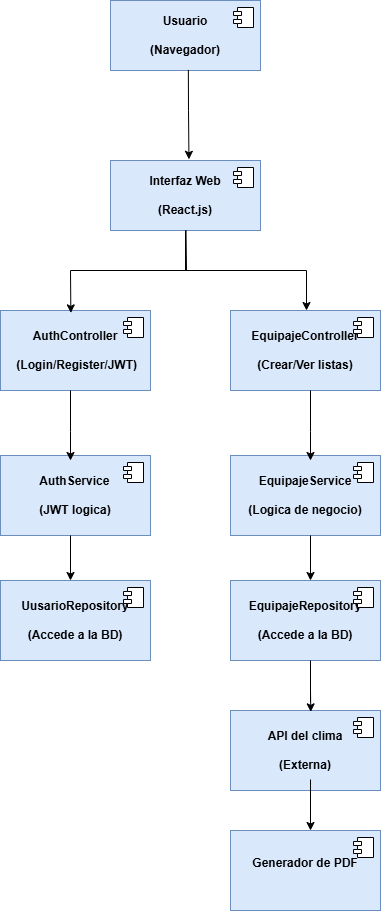

The diagram above was exported from draw.io. Its source (the exported page's mxGraphModel, read from the mxfile embedded in the PNG):
<mxGraphModel dx="1444" dy="811" grid="1" gridSize="10" guides="1" tooltips="1" connect="1" arrows="1" fold="1" page="1" pageScale="1" pageWidth="827" pageHeight="1169" math="0" shadow="0">
  <root>
    <mxCell id="0" />
    <mxCell id="1" parent="0" />
    <mxCell id="fI3myC7vuHIXZPlTn0bS-5" value="&lt;span style=&quot;font-weight: 700; text-align: left;&quot;&gt;Interfaz Web&lt;/span&gt;&lt;div style=&quot;font-weight: 700; text-align: left;&quot;&gt;&lt;br&gt;&lt;/div&gt;&lt;div style=&quot;font-weight: 700;&quot;&gt;(React.js)&lt;/div&gt;" style="html=1;dropTarget=0;whiteSpace=wrap;fillColor=#dae8fc;strokeColor=#6c8ebf;" parent="1" vertex="1">
      <mxGeometry x="320" y="250" width="150" height="70" as="geometry" />
    </mxCell>
    <mxCell id="fI3myC7vuHIXZPlTn0bS-6" value="" style="shape=module;jettyWidth=8;jettyHeight=4;" parent="fI3myC7vuHIXZPlTn0bS-5" vertex="1">
      <mxGeometry x="1" width="20" height="20" relative="1" as="geometry">
        <mxPoint x="-27" y="7" as="offset" />
      </mxGeometry>
    </mxCell>
    <mxCell id="fI3myC7vuHIXZPlTn0bS-7" value="&lt;div style=&quot;font-weight: 700;&quot;&gt;EquipajeController&lt;/div&gt;&lt;div style=&quot;font-weight: 700;&quot;&gt;&lt;br&gt;&lt;/div&gt;&lt;div style=&quot;font-weight: 700;&quot;&gt;(Crear/Ver listas)&lt;/div&gt;" style="html=1;dropTarget=0;whiteSpace=wrap;align=center;fillColor=#dae8fc;strokeColor=#6c8ebf;" parent="1" vertex="1">
      <mxGeometry x="440" y="400" width="150" height="80" as="geometry" />
    </mxCell>
    <mxCell id="fI3myC7vuHIXZPlTn0bS-8" value="" style="shape=module;jettyWidth=8;jettyHeight=4;" parent="fI3myC7vuHIXZPlTn0bS-7" vertex="1">
      <mxGeometry x="1" width="20" height="20" relative="1" as="geometry">
        <mxPoint x="-27" y="7" as="offset" />
      </mxGeometry>
    </mxCell>
    <mxCell id="fI3myC7vuHIXZPlTn0bS-9" value="&lt;div style=&quot;&quot;&gt;&lt;span style=&quot;background-color: transparent; color: light-dark(rgb(0, 0, 0), rgb(255, 255, 255));&quot;&gt;&lt;b&gt;AuthController&lt;/b&gt;&lt;/span&gt;&lt;/div&gt;&lt;div style=&quot;&quot;&gt;&lt;span style=&quot;background-color: transparent; color: light-dark(rgb(0, 0, 0), rgb(255, 255, 255));&quot;&gt;&lt;b&gt;&lt;br&gt;&lt;/b&gt;&lt;/span&gt;&lt;/div&gt;&lt;div style=&quot;&quot;&gt;&lt;b&gt;&amp;nbsp;(Login/Register/JWT)&lt;/b&gt;&lt;/div&gt;" style="html=1;dropTarget=0;whiteSpace=wrap;align=center;fillColor=#dae8fc;strokeColor=#6c8ebf;" parent="1" vertex="1">
      <mxGeometry x="210" y="400" width="150" height="80" as="geometry" />
    </mxCell>
    <mxCell id="fI3myC7vuHIXZPlTn0bS-10" value="" style="shape=module;jettyWidth=8;jettyHeight=4;" parent="fI3myC7vuHIXZPlTn0bS-9" vertex="1">
      <mxGeometry x="1" width="20" height="20" relative="1" as="geometry">
        <mxPoint x="-27" y="7" as="offset" />
      </mxGeometry>
    </mxCell>
    <mxCell id="fI3myC7vuHIXZPlTn0bS-19" value="&lt;div style=&quot;font-weight: 700;&quot;&gt;Usuario&lt;/div&gt;&lt;div style=&quot;font-weight: 700;&quot;&gt;&lt;br&gt;&lt;/div&gt;&lt;div style=&quot;font-weight: 700;&quot;&gt;(Navegador)&lt;/div&gt;" style="html=1;dropTarget=0;whiteSpace=wrap;align=center;fillColor=#dae8fc;strokeColor=#6c8ebf;" parent="1" vertex="1">
      <mxGeometry x="320" y="90" width="150" height="70" as="geometry" />
    </mxCell>
    <mxCell id="fI3myC7vuHIXZPlTn0bS-20" value="" style="shape=module;jettyWidth=8;jettyHeight=4;" parent="fI3myC7vuHIXZPlTn0bS-19" vertex="1">
      <mxGeometry x="1" width="20" height="20" relative="1" as="geometry">
        <mxPoint x="-27" y="7" as="offset" />
      </mxGeometry>
    </mxCell>
    <mxCell id="fI3myC7vuHIXZPlTn0bS-22" value="&lt;div style=&quot;font-weight: 700;&quot;&gt;EquipajeService&lt;/div&gt;&lt;div style=&quot;font-weight: 700;&quot;&gt;&lt;br&gt;&lt;/div&gt;&lt;div style=&quot;font-weight: 700;&quot;&gt;(Logica de negocio)&lt;/div&gt;" style="html=1;dropTarget=0;whiteSpace=wrap;align=center;fillColor=#dae8fc;strokeColor=#6c8ebf;" parent="1" vertex="1">
      <mxGeometry x="440" y="545" width="150" height="80" as="geometry" />
    </mxCell>
    <mxCell id="fI3myC7vuHIXZPlTn0bS-23" value="" style="shape=module;jettyWidth=8;jettyHeight=4;" parent="fI3myC7vuHIXZPlTn0bS-22" vertex="1">
      <mxGeometry x="1" width="20" height="20" relative="1" as="geometry">
        <mxPoint x="-27" y="7" as="offset" />
      </mxGeometry>
    </mxCell>
    <mxCell id="fI3myC7vuHIXZPlTn0bS-24" value="&lt;div style=&quot;text-align: left;&quot;&gt;&lt;span style=&quot;background-color: transparent; color: light-dark(rgb(0, 0, 0), rgb(255, 255, 255));&quot;&gt;&lt;b&gt;AuthService&lt;/b&gt;&lt;/span&gt;&lt;/div&gt;&lt;div style=&quot;text-align: left;&quot;&gt;&lt;span style=&quot;background-color: transparent; color: light-dark(rgb(0, 0, 0), rgb(255, 255, 255));&quot;&gt;&lt;b&gt;&lt;br&gt;&lt;/b&gt;&lt;/span&gt;&lt;/div&gt;&lt;div style=&quot;text-align: left;&quot;&gt;&lt;span style=&quot;background-color: transparent; color: light-dark(rgb(0, 0, 0), rgb(255, 255, 255));&quot;&gt;&lt;b&gt;(JWT logica)&lt;/b&gt;&lt;/span&gt;&lt;/div&gt;" style="html=1;dropTarget=0;whiteSpace=wrap;fillColor=#dae8fc;strokeColor=#6c8ebf;" parent="1" vertex="1">
      <mxGeometry x="210" y="545" width="150" height="80" as="geometry" />
    </mxCell>
    <mxCell id="fI3myC7vuHIXZPlTn0bS-25" value="" style="shape=module;jettyWidth=8;jettyHeight=4;" parent="fI3myC7vuHIXZPlTn0bS-24" vertex="1">
      <mxGeometry x="1" width="20" height="20" relative="1" as="geometry">
        <mxPoint x="-27" y="7" as="offset" />
      </mxGeometry>
    </mxCell>
    <mxCell id="fI3myC7vuHIXZPlTn0bS-26" value="&lt;div style=&quot;font-weight: 700;&quot;&gt;EquipajeRepository&lt;/div&gt;&lt;div style=&quot;font-weight: 700;&quot;&gt;&lt;br&gt;&lt;/div&gt;&lt;div style=&quot;font-weight: 700;&quot;&gt;(Accede a la BD)&lt;/div&gt;" style="html=1;dropTarget=0;whiteSpace=wrap;align=center;fillColor=#dae8fc;strokeColor=#6c8ebf;" parent="1" vertex="1">
      <mxGeometry x="440" y="670" width="150" height="80" as="geometry" />
    </mxCell>
    <mxCell id="fI3myC7vuHIXZPlTn0bS-27" value="" style="shape=module;jettyWidth=8;jettyHeight=4;" parent="fI3myC7vuHIXZPlTn0bS-26" vertex="1">
      <mxGeometry x="1" width="20" height="20" relative="1" as="geometry">
        <mxPoint x="-27" y="7" as="offset" />
      </mxGeometry>
    </mxCell>
    <mxCell id="fI3myC7vuHIXZPlTn0bS-28" value="&lt;div style=&quot;font-weight: 700; text-align: left;&quot;&gt;UusarioRepository&lt;/div&gt;&lt;div style=&quot;font-weight: 700;&quot;&gt;&lt;br&gt;&lt;/div&gt;&lt;div style=&quot;font-weight: 700;&quot;&gt;(Accede a la BD)&lt;/div&gt;" style="html=1;dropTarget=0;whiteSpace=wrap;fillColor=#dae8fc;strokeColor=#6c8ebf;" parent="1" vertex="1">
      <mxGeometry x="210" y="670" width="150" height="80" as="geometry" />
    </mxCell>
    <mxCell id="fI3myC7vuHIXZPlTn0bS-29" value="" style="shape=module;jettyWidth=8;jettyHeight=4;" parent="fI3myC7vuHIXZPlTn0bS-28" vertex="1">
      <mxGeometry x="1" width="20" height="20" relative="1" as="geometry">
        <mxPoint x="-27" y="7" as="offset" />
      </mxGeometry>
    </mxCell>
    <mxCell id="fI3myC7vuHIXZPlTn0bS-30" value="&lt;div style=&quot;font-weight: 700;&quot;&gt;API del clima&lt;/div&gt;&lt;div style=&quot;font-weight: 700;&quot;&gt;&lt;br&gt;&lt;/div&gt;&lt;div style=&quot;font-weight: 700;&quot;&gt;(Externa)&lt;/div&gt;" style="html=1;dropTarget=0;whiteSpace=wrap;align=center;fillColor=#dae8fc;strokeColor=#6c8ebf;" parent="1" vertex="1">
      <mxGeometry x="440" y="800" width="150" height="80" as="geometry" />
    </mxCell>
    <mxCell id="fI3myC7vuHIXZPlTn0bS-31" value="" style="shape=module;jettyWidth=8;jettyHeight=4;" parent="fI3myC7vuHIXZPlTn0bS-30" vertex="1">
      <mxGeometry x="1" width="20" height="20" relative="1" as="geometry">
        <mxPoint x="-27" y="7" as="offset" />
      </mxGeometry>
    </mxCell>
    <mxCell id="fI3myC7vuHIXZPlTn0bS-32" value="&lt;div style=&quot;font-weight: 700;&quot;&gt;Generador de PDF&lt;/div&gt;&lt;div style=&quot;font-weight: 700;&quot;&gt;&lt;br&gt;&lt;/div&gt;" style="html=1;dropTarget=0;whiteSpace=wrap;align=center;fillColor=#dae8fc;strokeColor=#6c8ebf;" parent="1" vertex="1">
      <mxGeometry x="440" y="920" width="150" height="80" as="geometry" />
    </mxCell>
    <mxCell id="fI3myC7vuHIXZPlTn0bS-33" value="" style="shape=module;jettyWidth=8;jettyHeight=4;" parent="fI3myC7vuHIXZPlTn0bS-32" vertex="1">
      <mxGeometry x="1" width="20" height="20" relative="1" as="geometry">
        <mxPoint x="-27" y="7" as="offset" />
      </mxGeometry>
    </mxCell>
    <mxCell id="fI3myC7vuHIXZPlTn0bS-34" value="" style="endArrow=classic;html=1;rounded=0;exitX=0.519;exitY=0.992;exitDx=0;exitDy=0;exitPerimeter=0;entryX=0.523;entryY=-0.017;entryDx=0;entryDy=0;entryPerimeter=0;" parent="1" source="fI3myC7vuHIXZPlTn0bS-19" target="fI3myC7vuHIXZPlTn0bS-5" edge="1">
      <mxGeometry width="50" height="50" relative="1" as="geometry">
        <mxPoint x="490" y="580" as="sourcePoint" />
        <mxPoint x="540" y="530" as="targetPoint" />
        <Array as="points">
          <mxPoint x="398" y="200" />
        </Array>
      </mxGeometry>
    </mxCell>
    <mxCell id="fI3myC7vuHIXZPlTn0bS-35" value="" style="endArrow=classic;html=1;rounded=0;exitX=0.513;exitY=0.953;exitDx=0;exitDy=0;exitPerimeter=0;entryX=0.469;entryY=0.03;entryDx=0;entryDy=0;entryPerimeter=0;" parent="1" target="fI3myC7vuHIXZPlTn0bS-9" edge="1">
      <mxGeometry width="50" height="50" relative="1" as="geometry">
        <mxPoint x="395.5" y="320" as="sourcePoint" />
        <mxPoint x="280" y="390" as="targetPoint" />
        <Array as="points">
          <mxPoint x="396" y="360" />
          <mxPoint x="280" y="360" />
        </Array>
      </mxGeometry>
    </mxCell>
    <mxCell id="GSyvrXytA2KaSxJrz7Og-1" value="" style="endArrow=classic;html=1;rounded=0;exitX=0.5;exitY=1;exitDx=0;exitDy=0;" edge="1" parent="1" source="fI3myC7vuHIXZPlTn0bS-5">
      <mxGeometry width="50" height="50" relative="1" as="geometry">
        <mxPoint x="400" y="402" as="sourcePoint" />
        <mxPoint x="516" y="400" as="targetPoint" />
        <Array as="points">
          <mxPoint x="395" y="360" />
          <mxPoint x="516" y="360" />
        </Array>
      </mxGeometry>
    </mxCell>
    <mxCell id="GSyvrXytA2KaSxJrz7Og-2" value="" style="endArrow=classic;html=1;rounded=0;exitX=0.519;exitY=0.992;exitDx=0;exitDy=0;exitPerimeter=0;" edge="1" parent="1">
      <mxGeometry width="50" height="50" relative="1" as="geometry">
        <mxPoint x="280" y="480" as="sourcePoint" />
        <mxPoint x="280" y="550" as="targetPoint" />
        <Array as="points">
          <mxPoint x="280" y="521" />
        </Array>
      </mxGeometry>
    </mxCell>
    <mxCell id="GSyvrXytA2KaSxJrz7Og-3" value="" style="endArrow=classic;html=1;rounded=0;exitX=0.519;exitY=0.992;exitDx=0;exitDy=0;exitPerimeter=0;" edge="1" parent="1">
      <mxGeometry width="50" height="50" relative="1" as="geometry">
        <mxPoint x="520" y="480" as="sourcePoint" />
        <mxPoint x="520" y="550" as="targetPoint" />
        <Array as="points">
          <mxPoint x="520" y="521" />
        </Array>
      </mxGeometry>
    </mxCell>
    <mxCell id="GSyvrXytA2KaSxJrz7Og-4" value="" style="endArrow=classic;html=1;rounded=0;exitX=0.519;exitY=0.992;exitDx=0;exitDy=0;exitPerimeter=0;" edge="1" parent="1">
      <mxGeometry width="50" height="50" relative="1" as="geometry">
        <mxPoint x="280" y="625" as="sourcePoint" />
        <mxPoint x="280" y="670" as="targetPoint" />
        <Array as="points">
          <mxPoint x="280" y="666" />
        </Array>
      </mxGeometry>
    </mxCell>
    <mxCell id="GSyvrXytA2KaSxJrz7Og-5" value="" style="endArrow=classic;html=1;rounded=0;exitX=0.519;exitY=0.992;exitDx=0;exitDy=0;exitPerimeter=0;" edge="1" parent="1">
      <mxGeometry width="50" height="50" relative="1" as="geometry">
        <mxPoint x="520" y="625" as="sourcePoint" />
        <mxPoint x="520" y="670" as="targetPoint" />
        <Array as="points">
          <mxPoint x="520" y="666" />
        </Array>
      </mxGeometry>
    </mxCell>
    <mxCell id="GSyvrXytA2KaSxJrz7Og-7" value="" style="endArrow=classic;html=1;rounded=0;exitX=0.519;exitY=0.992;exitDx=0;exitDy=0;exitPerimeter=0;entryX=0.535;entryY=0.017;entryDx=0;entryDy=0;entryPerimeter=0;" edge="1" parent="1" target="fI3myC7vuHIXZPlTn0bS-30">
      <mxGeometry width="50" height="50" relative="1" as="geometry">
        <mxPoint x="520" y="750" as="sourcePoint" />
        <mxPoint x="520" y="795" as="targetPoint" />
        <Array as="points">
          <mxPoint x="520" y="791" />
          <mxPoint x="520" y="780" />
        </Array>
      </mxGeometry>
    </mxCell>
    <mxCell id="GSyvrXytA2KaSxJrz7Og-8" value="" style="endArrow=classic;html=1;rounded=0;exitX=0.519;exitY=0.992;exitDx=0;exitDy=0;exitPerimeter=0;entryX=0.535;entryY=0.017;entryDx=0;entryDy=0;entryPerimeter=0;" edge="1" parent="1">
      <mxGeometry width="50" height="50" relative="1" as="geometry">
        <mxPoint x="520" y="869" as="sourcePoint" />
        <mxPoint x="520" y="920" as="targetPoint" />
        <Array as="points">
          <mxPoint x="520" y="910" />
          <mxPoint x="520" y="899" />
        </Array>
      </mxGeometry>
    </mxCell>
  </root>
</mxGraphModel>